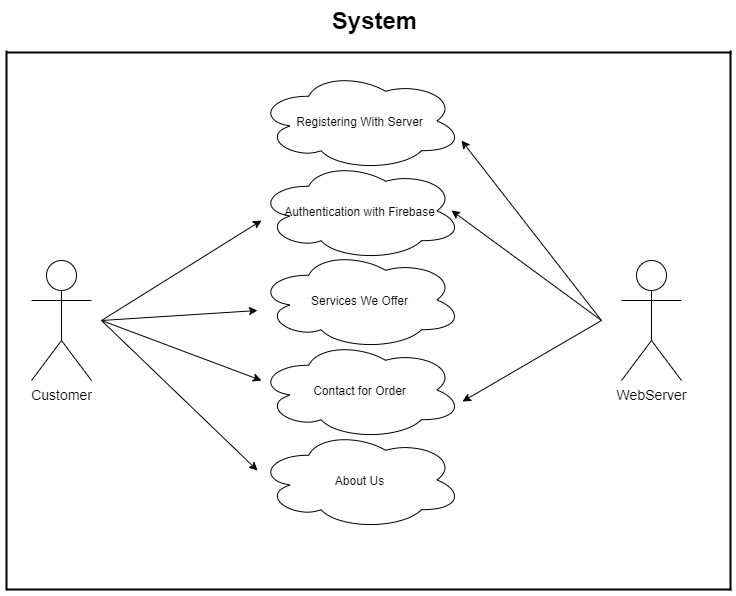

The diagram above was exported from draw.io. Its source (the exported page's mxGraphModel, read from the mxfile embedded in the PNG):
<mxGraphModel dx="868" dy="450" grid="1" gridSize="10" guides="1" tooltips="1" connect="1" arrows="1" fold="1" page="1" pageScale="1" pageWidth="850" pageHeight="1100" math="0" shadow="0">
  <root>
    <mxCell id="0" />
    <mxCell id="1" parent="0" />
    <mxCell id="ZODtwsbxLPmD5X0vwcq2-1" value="Customer&lt;br&gt;" style="shape=umlActor;verticalLabelPosition=bottom;verticalAlign=top;html=1;fontSize=14;" vertex="1" parent="1">
      <mxGeometry x="50" y="270" width="60" height="120" as="geometry" />
    </mxCell>
    <mxCell id="ZODtwsbxLPmD5X0vwcq2-4" value="WebServer" style="shape=umlActor;verticalLabelPosition=bottom;verticalAlign=top;html=1;fontSize=14;" vertex="1" parent="1">
      <mxGeometry x="640" y="270" width="60" height="120" as="geometry" />
    </mxCell>
    <mxCell id="ZODtwsbxLPmD5X0vwcq2-5" value="System" style="text;strokeColor=none;fillColor=none;html=1;fontSize=24;fontStyle=1;verticalAlign=middle;align=center;horizontalAlign=middle;" vertex="1" parent="1">
      <mxGeometry x="342.5" y="10" width="100" height="40" as="geometry" />
    </mxCell>
    <mxCell id="ZODtwsbxLPmD5X0vwcq2-9" value="Registering With Server" style="ellipse;shape=cloud;whiteSpace=wrap;html=1;horizontalAlign=middle;" vertex="1" parent="1">
      <mxGeometry x="276" y="81" width="205" height="99" as="geometry" />
    </mxCell>
    <mxCell id="ZODtwsbxLPmD5X0vwcq2-12" value="" style="endArrow=classic;html=1;" edge="1" parent="1">
      <mxGeometry width="50" height="50" relative="1" as="geometry">
        <mxPoint x="620" y="330" as="sourcePoint" />
        <mxPoint x="480" y="150" as="targetPoint" />
      </mxGeometry>
    </mxCell>
    <mxCell id="ZODtwsbxLPmD5X0vwcq2-14" value="" style="endArrow=classic;html=1;" edge="1" parent="1">
      <mxGeometry width="50" height="50" relative="1" as="geometry">
        <mxPoint x="120" y="330" as="sourcePoint" />
        <mxPoint x="280" y="230" as="targetPoint" />
      </mxGeometry>
    </mxCell>
    <mxCell id="ZODtwsbxLPmD5X0vwcq2-15" value="Authentication with Firebase" style="ellipse;shape=cloud;whiteSpace=wrap;html=1;horizontalAlign=middle;" vertex="1" parent="1">
      <mxGeometry x="276" y="171" width="205" height="99" as="geometry" />
    </mxCell>
    <mxCell id="ZODtwsbxLPmD5X0vwcq2-16" value="" style="endArrow=classic;html=1;" edge="1" parent="1">
      <mxGeometry width="50" height="50" relative="1" as="geometry">
        <mxPoint x="620" y="330" as="sourcePoint" />
        <mxPoint x="470" y="220" as="targetPoint" />
      </mxGeometry>
    </mxCell>
    <mxCell id="ZODtwsbxLPmD5X0vwcq2-17" value="Services We Offer" style="ellipse;shape=cloud;whiteSpace=wrap;html=1;horizontalAlign=middle;" vertex="1" parent="1">
      <mxGeometry x="276" y="260" width="205" height="99" as="geometry" />
    </mxCell>
    <mxCell id="ZODtwsbxLPmD5X0vwcq2-18" value="" style="endArrow=classic;html=1;" edge="1" parent="1">
      <mxGeometry width="50" height="50" relative="1" as="geometry">
        <mxPoint x="120" y="330" as="sourcePoint" />
        <mxPoint x="276" y="320" as="targetPoint" />
      </mxGeometry>
    </mxCell>
    <mxCell id="ZODtwsbxLPmD5X0vwcq2-20" value="Contact for Order" style="ellipse;shape=cloud;whiteSpace=wrap;html=1;horizontalAlign=middle;" vertex="1" parent="1">
      <mxGeometry x="276" y="350" width="205" height="99" as="geometry" />
    </mxCell>
    <mxCell id="ZODtwsbxLPmD5X0vwcq2-21" value="About Us" style="ellipse;shape=cloud;whiteSpace=wrap;html=1;horizontalAlign=middle;" vertex="1" parent="1">
      <mxGeometry x="276" y="440" width="205" height="99" as="geometry" />
    </mxCell>
    <mxCell id="ZODtwsbxLPmD5X0vwcq2-22" value="" style="endArrow=classic;html=1;" edge="1" parent="1">
      <mxGeometry width="50" height="50" relative="1" as="geometry">
        <mxPoint x="120" y="330" as="sourcePoint" />
        <mxPoint x="280" y="390" as="targetPoint" />
      </mxGeometry>
    </mxCell>
    <mxCell id="ZODtwsbxLPmD5X0vwcq2-24" value="" style="endArrow=classic;html=1;" edge="1" parent="1">
      <mxGeometry width="50" height="50" relative="1" as="geometry">
        <mxPoint x="120" y="330" as="sourcePoint" />
        <mxPoint x="276" y="480" as="targetPoint" />
      </mxGeometry>
    </mxCell>
    <mxCell id="ZODtwsbxLPmD5X0vwcq2-26" value="" style="endArrow=classic;html=1;" edge="1" parent="1">
      <mxGeometry width="50" height="50" relative="1" as="geometry">
        <mxPoint x="620" y="330" as="sourcePoint" />
        <mxPoint x="481" y="411" as="targetPoint" />
      </mxGeometry>
    </mxCell>
    <mxCell id="ZODtwsbxLPmD5X0vwcq2-27" value="" style="line;strokeWidth=2;direction=south;html=1;fontSize=14;" vertex="1" parent="1">
      <mxGeometry x="20" y="60" width="10" height="540" as="geometry" />
    </mxCell>
    <mxCell id="ZODtwsbxLPmD5X0vwcq2-29" value="" style="line;strokeWidth=2;html=1;fontSize=14;" vertex="1" parent="1">
      <mxGeometry x="25" y="57" width="725" height="10" as="geometry" />
    </mxCell>
    <mxCell id="ZODtwsbxLPmD5X0vwcq2-30" value="" style="line;strokeWidth=2;direction=south;html=1;fontSize=14;" vertex="1" parent="1">
      <mxGeometry x="744" y="60" width="10" height="540" as="geometry" />
    </mxCell>
    <mxCell id="ZODtwsbxLPmD5X0vwcq2-31" value="" style="line;strokeWidth=2;html=1;fontSize=14;" vertex="1" parent="1">
      <mxGeometry x="25" y="594" width="725" height="10" as="geometry" />
    </mxCell>
  </root>
</mxGraphModel>